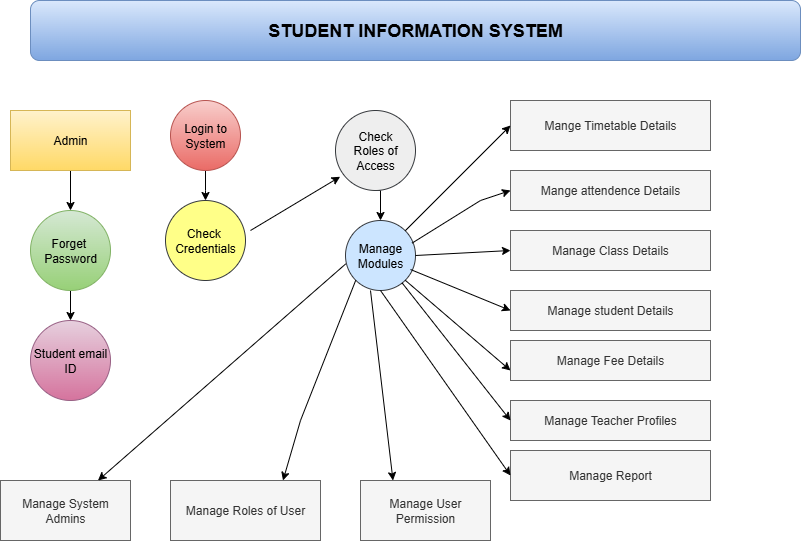

The diagram above was exported from draw.io. Its source (the exported page's mxGraphModel, read from the mxfile embedded in the PNG):
<mxGraphModel dx="1042" dy="562" grid="1" gridSize="10" guides="1" tooltips="1" connect="1" arrows="1" fold="1" page="1" pageScale="1" pageWidth="850" pageHeight="1100" math="0" shadow="0">
  <root>
    <mxCell id="0" />
    <mxCell id="1" parent="0" />
    <mxCell id="IUjyHKwr14nwBA9Xqa7p-24" style="edgeStyle=orthogonalEdgeStyle;rounded=0;orthogonalLoop=1;jettySize=auto;html=1;exitX=0.5;exitY=1;exitDx=0;exitDy=0;entryX=0.5;entryY=0;entryDx=0;entryDy=0;" edge="1" parent="1" source="IUjyHKwr14nwBA9Xqa7p-18" target="IUjyHKwr14nwBA9Xqa7p-23">
      <mxGeometry relative="1" as="geometry" />
    </mxCell>
    <mxCell id="IUjyHKwr14nwBA9Xqa7p-18" value="Admin" style="rounded=0;whiteSpace=wrap;html=1;fillColor=#fff2cc;gradientColor=#ffd966;strokeColor=#d6b656;" vertex="1" parent="1">
      <mxGeometry x="30" y="630" width="120" height="60" as="geometry" />
    </mxCell>
    <mxCell id="IUjyHKwr14nwBA9Xqa7p-51" style="edgeStyle=orthogonalEdgeStyle;rounded=0;orthogonalLoop=1;jettySize=auto;html=1;" edge="1" parent="1" source="IUjyHKwr14nwBA9Xqa7p-19">
      <mxGeometry relative="1" as="geometry">
        <mxPoint x="225" y="720" as="targetPoint" />
      </mxGeometry>
    </mxCell>
    <mxCell id="IUjyHKwr14nwBA9Xqa7p-19" value="Login to System" style="ellipse;whiteSpace=wrap;html=1;aspect=fixed;fillColor=#f8cecc;gradientColor=#ea6b66;strokeColor=#b85450;" vertex="1" parent="1">
      <mxGeometry x="190" y="620" width="70" height="70" as="geometry" />
    </mxCell>
    <mxCell id="IUjyHKwr14nwBA9Xqa7p-27" style="edgeStyle=orthogonalEdgeStyle;rounded=0;orthogonalLoop=1;jettySize=auto;html=1;exitX=0.5;exitY=1;exitDx=0;exitDy=0;entryX=0.5;entryY=0;entryDx=0;entryDy=0;" edge="1" parent="1" source="IUjyHKwr14nwBA9Xqa7p-23" target="IUjyHKwr14nwBA9Xqa7p-25">
      <mxGeometry relative="1" as="geometry" />
    </mxCell>
    <mxCell id="IUjyHKwr14nwBA9Xqa7p-23" value="Forget&amp;nbsp;&lt;div&gt;Password&lt;/div&gt;" style="ellipse;whiteSpace=wrap;html=1;aspect=fixed;fillColor=#d5e8d4;gradientColor=#97d077;strokeColor=#82b366;" vertex="1" parent="1">
      <mxGeometry x="50" y="730" width="80" height="80" as="geometry" />
    </mxCell>
    <mxCell id="IUjyHKwr14nwBA9Xqa7p-25" value="Student email ID" style="ellipse;whiteSpace=wrap;html=1;aspect=fixed;fillColor=#e6d0de;gradientColor=#d5739d;strokeColor=#996185;" vertex="1" parent="1">
      <mxGeometry x="50" y="840" width="80" height="80" as="geometry" />
    </mxCell>
    <mxCell id="IUjyHKwr14nwBA9Xqa7p-28" value="Check&amp;nbsp;&lt;div&gt;Credentials&lt;/div&gt;" style="ellipse;whiteSpace=wrap;html=1;aspect=fixed;fillColor=#ffff88;strokeColor=#36393d;" vertex="1" parent="1">
      <mxGeometry x="185" y="720" width="80" height="80" as="geometry" />
    </mxCell>
    <mxCell id="IUjyHKwr14nwBA9Xqa7p-31" value="&lt;h2&gt;STUDENT INFORMATION SYSTEM&lt;/h2&gt;" style="rounded=1;whiteSpace=wrap;html=1;fillColor=#dae8fc;gradientColor=#7ea6e0;strokeColor=#6c8ebf;" vertex="1" parent="1">
      <mxGeometry x="50" y="520" width="770" height="60" as="geometry" />
    </mxCell>
    <mxCell id="IUjyHKwr14nwBA9Xqa7p-45" style="edgeStyle=orthogonalEdgeStyle;rounded=0;orthogonalLoop=1;jettySize=auto;html=1;exitX=0.5;exitY=1;exitDx=0;exitDy=0;entryX=0.5;entryY=0;entryDx=0;entryDy=0;" edge="1" parent="1" source="IUjyHKwr14nwBA9Xqa7p-36" target="IUjyHKwr14nwBA9Xqa7p-44">
      <mxGeometry relative="1" as="geometry" />
    </mxCell>
    <mxCell id="IUjyHKwr14nwBA9Xqa7p-36" value="Check&lt;div&gt;Roles of Access&lt;/div&gt;" style="ellipse;whiteSpace=wrap;html=1;aspect=fixed;fillColor=#eeeeee;strokeColor=#36393d;" vertex="1" parent="1">
      <mxGeometry x="355" y="630" width="80" height="80" as="geometry" />
    </mxCell>
    <mxCell id="IUjyHKwr14nwBA9Xqa7p-37" style="edgeStyle=orthogonalEdgeStyle;rounded=0;orthogonalLoop=1;jettySize=auto;html=1;exitX=0.5;exitY=1;exitDx=0;exitDy=0;" edge="1" parent="1" source="IUjyHKwr14nwBA9Xqa7p-36" target="IUjyHKwr14nwBA9Xqa7p-36">
      <mxGeometry relative="1" as="geometry" />
    </mxCell>
    <mxCell id="IUjyHKwr14nwBA9Xqa7p-44" value="Manage&lt;div&gt;Modules&lt;/div&gt;" style="ellipse;whiteSpace=wrap;html=1;aspect=fixed;fillColor=#cce5ff;strokeColor=#36393d;" vertex="1" parent="1">
      <mxGeometry x="365" y="740" width="70" height="70" as="geometry" />
    </mxCell>
    <mxCell id="IUjyHKwr14nwBA9Xqa7p-46" value="Mange Timetable Details" style="rounded=0;whiteSpace=wrap;html=1;fillColor=#f5f5f5;fontColor=#333333;strokeColor=#666666;" vertex="1" parent="1">
      <mxGeometry x="530" y="620" width="200" height="50" as="geometry" />
    </mxCell>
    <mxCell id="IUjyHKwr14nwBA9Xqa7p-50" style="edgeStyle=orthogonalEdgeStyle;rounded=0;orthogonalLoop=1;jettySize=auto;html=1;exitX=0.5;exitY=1;exitDx=0;exitDy=0;" edge="1" parent="1" source="IUjyHKwr14nwBA9Xqa7p-19" target="IUjyHKwr14nwBA9Xqa7p-19">
      <mxGeometry relative="1" as="geometry" />
    </mxCell>
    <mxCell id="IUjyHKwr14nwBA9Xqa7p-53" value="" style="endArrow=classic;html=1;rounded=0;entryX=0;entryY=0.5;entryDx=0;entryDy=0;" edge="1" parent="1" source="IUjyHKwr14nwBA9Xqa7p-44" target="IUjyHKwr14nwBA9Xqa7p-46">
      <mxGeometry width="50" height="50" relative="1" as="geometry">
        <mxPoint x="450" y="710" as="sourcePoint" />
        <mxPoint x="520" y="660" as="targetPoint" />
      </mxGeometry>
    </mxCell>
    <mxCell id="IUjyHKwr14nwBA9Xqa7p-56" value="" style="endArrow=classic;html=1;rounded=0;entryX=0.058;entryY=0.828;entryDx=0;entryDy=0;entryPerimeter=0;" edge="1" parent="1" target="IUjyHKwr14nwBA9Xqa7p-36">
      <mxGeometry width="50" height="50" relative="1" as="geometry">
        <mxPoint x="270" y="750" as="sourcePoint" />
        <mxPoint x="320" y="700" as="targetPoint" />
      </mxGeometry>
    </mxCell>
    <mxCell id="IUjyHKwr14nwBA9Xqa7p-57" value="Mange attendence Details" style="rounded=0;whiteSpace=wrap;html=1;fillColor=#f5f5f5;fontColor=#333333;strokeColor=#666666;" vertex="1" parent="1">
      <mxGeometry x="530" y="690" width="200" height="40" as="geometry" />
    </mxCell>
    <mxCell id="IUjyHKwr14nwBA9Xqa7p-58" value="Manage Class Details" style="rounded=0;whiteSpace=wrap;html=1;fillColor=#f5f5f5;fontColor=#333333;strokeColor=#666666;" vertex="1" parent="1">
      <mxGeometry x="530" y="750" width="200" height="40" as="geometry" />
    </mxCell>
    <mxCell id="IUjyHKwr14nwBA9Xqa7p-60" value="Manage student Details" style="rounded=0;whiteSpace=wrap;html=1;fillColor=#f5f5f5;fontColor=#333333;strokeColor=#666666;" vertex="1" parent="1">
      <mxGeometry x="530" y="810" width="200" height="40" as="geometry" />
    </mxCell>
    <mxCell id="IUjyHKwr14nwBA9Xqa7p-68" value="Manage Teacher Profiles" style="rounded=0;whiteSpace=wrap;html=1;fillColor=#f5f5f5;fontColor=#333333;strokeColor=#666666;" vertex="1" parent="1">
      <mxGeometry x="530" y="920" width="200" height="40" as="geometry" />
    </mxCell>
    <mxCell id="IUjyHKwr14nwBA9Xqa7p-69" value="Manage Report" style="rounded=0;whiteSpace=wrap;html=1;fillColor=#f5f5f5;fontColor=#333333;strokeColor=#666666;" vertex="1" parent="1">
      <mxGeometry x="530" y="970" width="200" height="50" as="geometry" />
    </mxCell>
    <mxCell id="IUjyHKwr14nwBA9Xqa7p-71" value="Manage System Admins" style="rounded=0;whiteSpace=wrap;html=1;fillColor=#f5f5f5;fontColor=#333333;strokeColor=#666666;" vertex="1" parent="1">
      <mxGeometry x="20" y="1000" width="130" height="60" as="geometry" />
    </mxCell>
    <mxCell id="IUjyHKwr14nwBA9Xqa7p-72" value="Manage Roles of User" style="rounded=0;whiteSpace=wrap;html=1;fillColor=#f5f5f5;fontColor=#333333;strokeColor=#666666;" vertex="1" parent="1">
      <mxGeometry x="190" y="1000" width="150" height="60" as="geometry" />
    </mxCell>
    <mxCell id="IUjyHKwr14nwBA9Xqa7p-73" value="Manage User Permission" style="rounded=0;whiteSpace=wrap;html=1;fillColor=#f5f5f5;fontColor=#333333;strokeColor=#666666;" vertex="1" parent="1">
      <mxGeometry x="380" y="1000" width="130" height="60" as="geometry" />
    </mxCell>
    <mxCell id="IUjyHKwr14nwBA9Xqa7p-76" value="" style="endArrow=classic;html=1;rounded=0;exitX=0.951;exitY=0.323;exitDx=0;exitDy=0;exitPerimeter=0;" edge="1" parent="1" source="IUjyHKwr14nwBA9Xqa7p-44">
      <mxGeometry width="50" height="50" relative="1" as="geometry">
        <mxPoint x="480" y="760" as="sourcePoint" />
        <mxPoint x="530" y="710" as="targetPoint" />
        <Array as="points">
          <mxPoint x="500" y="720" />
        </Array>
      </mxGeometry>
    </mxCell>
    <mxCell id="IUjyHKwr14nwBA9Xqa7p-82" value="" style="endArrow=classic;html=1;rounded=0;entryX=0.75;entryY=0;entryDx=0;entryDy=0;exitX=0;exitY=1;exitDx=0;exitDy=0;" edge="1" parent="1" source="IUjyHKwr14nwBA9Xqa7p-44" target="IUjyHKwr14nwBA9Xqa7p-72">
      <mxGeometry width="50" height="50" relative="1" as="geometry">
        <mxPoint x="290" y="990" as="sourcePoint" />
        <mxPoint x="440" y="790" as="targetPoint" />
        <Array as="points">
          <mxPoint x="320" y="940" />
        </Array>
      </mxGeometry>
    </mxCell>
    <mxCell id="IUjyHKwr14nwBA9Xqa7p-83" value="" style="endArrow=classic;html=1;rounded=0;entryX=0.25;entryY=0;entryDx=0;entryDy=0;exitX=0.357;exitY=1;exitDx=0;exitDy=0;exitPerimeter=0;" edge="1" parent="1" source="IUjyHKwr14nwBA9Xqa7p-44" target="IUjyHKwr14nwBA9Xqa7p-73">
      <mxGeometry width="50" height="50" relative="1" as="geometry">
        <mxPoint x="390" y="840" as="sourcePoint" />
        <mxPoint x="440" y="790" as="targetPoint" />
      </mxGeometry>
    </mxCell>
    <mxCell id="IUjyHKwr14nwBA9Xqa7p-86" value="" style="endArrow=classic;html=1;rounded=0;entryX=0.75;entryY=0;entryDx=0;entryDy=0;exitX=0.003;exitY=0.62;exitDx=0;exitDy=0;exitPerimeter=0;" edge="1" parent="1" source="IUjyHKwr14nwBA9Xqa7p-44" target="IUjyHKwr14nwBA9Xqa7p-71">
      <mxGeometry width="50" height="50" relative="1" as="geometry">
        <mxPoint x="270" y="860" as="sourcePoint" />
        <mxPoint x="320" y="810" as="targetPoint" />
      </mxGeometry>
    </mxCell>
    <mxCell id="IUjyHKwr14nwBA9Xqa7p-87" value="" style="endArrow=classic;html=1;rounded=0;entryX=0;entryY=0.5;entryDx=0;entryDy=0;exitX=0.5;exitY=1;exitDx=0;exitDy=0;" edge="1" parent="1" source="IUjyHKwr14nwBA9Xqa7p-44" target="IUjyHKwr14nwBA9Xqa7p-69">
      <mxGeometry width="50" height="50" relative="1" as="geometry">
        <mxPoint x="390" y="840" as="sourcePoint" />
        <mxPoint x="440" y="790" as="targetPoint" />
      </mxGeometry>
    </mxCell>
    <mxCell id="IUjyHKwr14nwBA9Xqa7p-88" value="" style="endArrow=classic;html=1;rounded=0;entryX=0;entryY=0.5;entryDx=0;entryDy=0;" edge="1" parent="1" source="IUjyHKwr14nwBA9Xqa7p-44" target="IUjyHKwr14nwBA9Xqa7p-68">
      <mxGeometry width="50" height="50" relative="1" as="geometry">
        <mxPoint x="450" y="840" as="sourcePoint" />
        <mxPoint x="520" y="940" as="targetPoint" />
      </mxGeometry>
    </mxCell>
    <mxCell id="IUjyHKwr14nwBA9Xqa7p-89" value="" style="endArrow=classic;html=1;rounded=0;entryX=0;entryY=0.5;entryDx=0;entryDy=0;exitX=1;exitY=1;exitDx=0;exitDy=0;" edge="1" parent="1" source="IUjyHKwr14nwBA9Xqa7p-44">
      <mxGeometry width="50" height="50" relative="1" as="geometry">
        <mxPoint x="390" y="840" as="sourcePoint" />
        <mxPoint x="530" y="890" as="targetPoint" />
      </mxGeometry>
    </mxCell>
    <mxCell id="IUjyHKwr14nwBA9Xqa7p-90" value="" style="endArrow=classic;html=1;rounded=0;entryX=0;entryY=0.5;entryDx=0;entryDy=0;exitX=0.929;exitY=0.7;exitDx=0;exitDy=0;exitPerimeter=0;" edge="1" parent="1" source="IUjyHKwr14nwBA9Xqa7p-44" target="IUjyHKwr14nwBA9Xqa7p-60">
      <mxGeometry width="50" height="50" relative="1" as="geometry">
        <mxPoint x="390" y="840" as="sourcePoint" />
        <mxPoint x="440" y="790" as="targetPoint" />
      </mxGeometry>
    </mxCell>
    <mxCell id="IUjyHKwr14nwBA9Xqa7p-92" value="" style="endArrow=classic;html=1;rounded=0;entryX=0;entryY=0.5;entryDx=0;entryDy=0;exitX=1;exitY=0.5;exitDx=0;exitDy=0;" edge="1" parent="1" source="IUjyHKwr14nwBA9Xqa7p-44" target="IUjyHKwr14nwBA9Xqa7p-58">
      <mxGeometry width="50" height="50" relative="1" as="geometry">
        <mxPoint x="390" y="840" as="sourcePoint" />
        <mxPoint x="440" y="790" as="targetPoint" />
      </mxGeometry>
    </mxCell>
    <mxCell id="IUjyHKwr14nwBA9Xqa7p-93" value="Manage Fee Details" style="rounded=0;whiteSpace=wrap;html=1;fillColor=#f5f5f5;fontColor=#333333;strokeColor=#666666;" vertex="1" parent="1">
      <mxGeometry x="530" y="860" width="200" height="40" as="geometry" />
    </mxCell>
  </root>
</mxGraphModel>